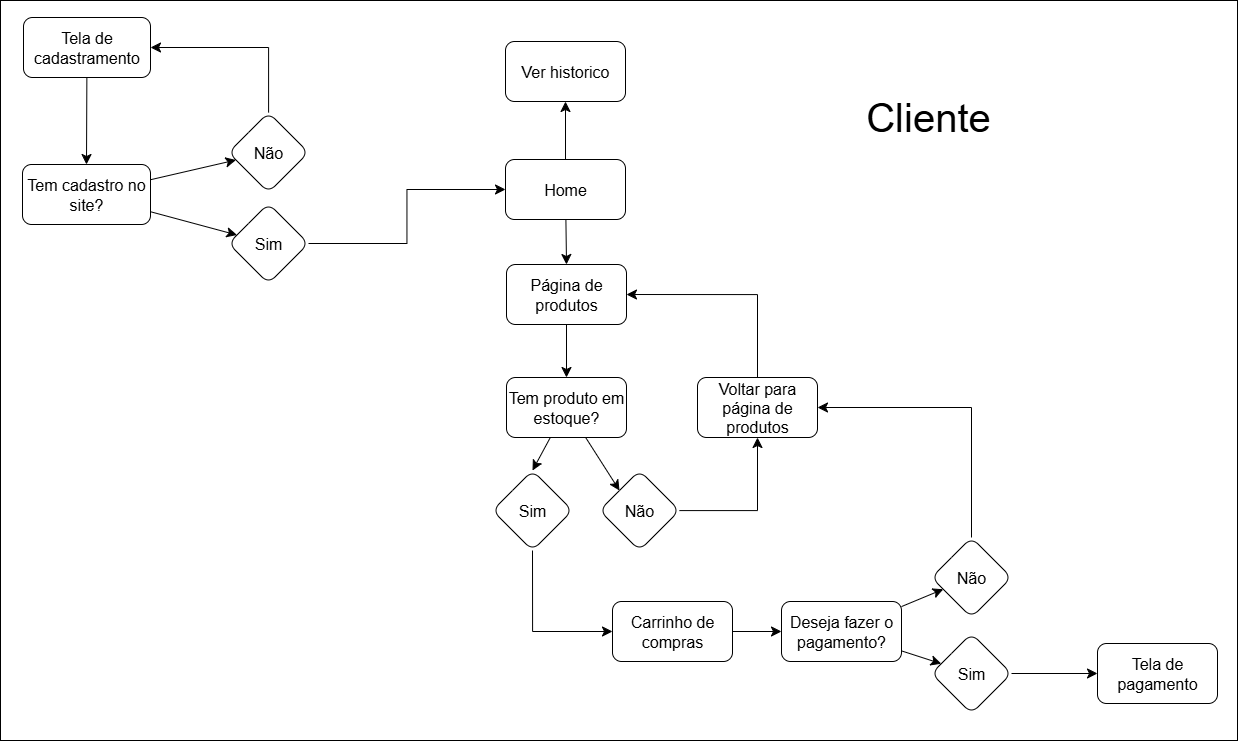

The diagram above was exported from draw.io. Its source (the exported page's mxGraphModel, read from the mxfile embedded in the PNG):
<mxGraphModel dx="3393" dy="1071" grid="0" gridSize="10" guides="1" tooltips="1" connect="1" arrows="1" fold="1" page="0" pageScale="1" pageWidth="850" pageHeight="1100" math="0" shadow="0">
  <root>
    <mxCell id="0" />
    <mxCell id="1" parent="0" />
    <mxCell id="2" value="" style="rounded=0;whiteSpace=wrap;html=1;fontSize=16;" vertex="1" parent="1">
      <mxGeometry x="-782" y="498" width="1237" height="740" as="geometry" />
    </mxCell>
    <mxCell id="3" style="edgeStyle=none;curved=1;rounded=0;orthogonalLoop=1;jettySize=auto;html=1;entryX=0.5;entryY=0;entryDx=0;entryDy=0;fontSize=16;startSize=8;endSize=8;" edge="1" source="5" target="18" parent="1">
      <mxGeometry relative="1" as="geometry">
        <mxPoint x="-54" y="687" as="targetPoint" />
      </mxGeometry>
    </mxCell>
    <mxCell id="4" value="" style="edgeStyle=none;curved=1;rounded=0;orthogonalLoop=1;jettySize=auto;html=1;fontSize=16;startSize=8;endSize=8;" edge="1" source="5" target="12" parent="1">
      <mxGeometry relative="1" as="geometry" />
    </mxCell>
    <mxCell id="5" value="Home" style="rounded=1;whiteSpace=wrap;html=1;fontSize=16;" vertex="1" parent="1">
      <mxGeometry x="-277" y="657" width="120" height="60" as="geometry" />
    </mxCell>
    <mxCell id="6" value="" style="edgeStyle=none;curved=1;rounded=0;orthogonalLoop=1;jettySize=auto;html=1;fontSize=16;startSize=8;endSize=8;" edge="1" source="8" target="14" parent="1">
      <mxGeometry relative="1" as="geometry" />
    </mxCell>
    <mxCell id="7" value="" style="edgeStyle=none;curved=1;rounded=0;orthogonalLoop=1;jettySize=auto;html=1;fontSize=16;startSize=8;endSize=8;" edge="1" source="8" target="16" parent="1">
      <mxGeometry relative="1" as="geometry" />
    </mxCell>
    <mxCell id="8" value="Tem cadastro no site?" style="rounded=1;whiteSpace=wrap;html=1;fontSize=16;" vertex="1" parent="1">
      <mxGeometry x="-760" y="662" width="128" height="60" as="geometry" />
    </mxCell>
    <mxCell id="9" style="edgeStyle=none;curved=1;rounded=0;orthogonalLoop=1;jettySize=auto;html=1;entryX=0.5;entryY=0;entryDx=0;entryDy=0;fontSize=16;startSize=8;endSize=8;" edge="1" source="10" target="8" parent="1">
      <mxGeometry relative="1" as="geometry" />
    </mxCell>
    <mxCell id="10" value="Tela de cadastramento" style="whiteSpace=wrap;html=1;rounded=1;fontSize=16;" vertex="1" parent="1">
      <mxGeometry x="-759" y="515" width="127" height="60" as="geometry" />
    </mxCell>
    <mxCell id="11" value="Cliente" style="text;html=1;align=center;verticalAlign=middle;whiteSpace=wrap;rounded=0;fontSize=40;fontStyle=0" vertex="1" parent="1">
      <mxGeometry x="-103" y="599" width="498" height="30" as="geometry" />
    </mxCell>
    <mxCell id="12" value="Ver historico" style="whiteSpace=wrap;html=1;rounded=1;fontSize=16;" vertex="1" parent="1">
      <mxGeometry x="-277" y="539" width="120" height="60" as="geometry" />
    </mxCell>
    <mxCell id="13" style="edgeStyle=orthogonalEdgeStyle;rounded=0;orthogonalLoop=1;jettySize=auto;html=1;entryX=1;entryY=0.5;entryDx=0;entryDy=0;fontSize=16;startSize=8;endSize=8;" edge="1" source="14" target="10" parent="1">
      <mxGeometry relative="1" as="geometry">
        <Array as="points">
          <mxPoint x="-514" y="545" />
        </Array>
      </mxGeometry>
    </mxCell>
    <mxCell id="14" value="Não" style="rhombus;whiteSpace=wrap;html=1;rounded=1;fontSize=16;" vertex="1" parent="1">
      <mxGeometry x="-554" y="610" width="80" height="80" as="geometry" />
    </mxCell>
    <mxCell id="15" style="edgeStyle=orthogonalEdgeStyle;rounded=0;orthogonalLoop=1;jettySize=auto;html=1;entryX=0;entryY=0.5;entryDx=0;entryDy=0;fontSize=16;startSize=8;endSize=8;" edge="1" source="16" target="5" parent="1">
      <mxGeometry relative="1" as="geometry" />
    </mxCell>
    <mxCell id="16" value="Sim" style="rhombus;whiteSpace=wrap;html=1;rounded=1;fontSize=16;" vertex="1" parent="1">
      <mxGeometry x="-554" y="701" width="80" height="80" as="geometry" />
    </mxCell>
    <mxCell id="17" style="edgeStyle=none;curved=1;rounded=0;orthogonalLoop=1;jettySize=auto;html=1;fontSize=16;startSize=8;endSize=8;" edge="1" source="18" target="21" parent="1">
      <mxGeometry relative="1" as="geometry" />
    </mxCell>
    <mxCell id="18" value="Página de produtos" style="rounded=1;whiteSpace=wrap;html=1;fontSize=16;" vertex="1" parent="1">
      <mxGeometry x="-276" y="762" width="120" height="60" as="geometry" />
    </mxCell>
    <mxCell id="19" value="" style="edgeStyle=none;curved=1;rounded=0;orthogonalLoop=1;jettySize=auto;html=1;fontSize=16;startSize=8;endSize=8;entryX=0;entryY=0;entryDx=0;entryDy=0;" edge="1" source="21" target="27" parent="1">
      <mxGeometry relative="1" as="geometry" />
    </mxCell>
    <mxCell id="20" style="edgeStyle=none;curved=1;rounded=0;orthogonalLoop=1;jettySize=auto;html=1;entryX=0.5;entryY=0;entryDx=0;entryDy=0;fontSize=16;startSize=8;endSize=8;" edge="1" source="21" target="30" parent="1">
      <mxGeometry relative="1" as="geometry" />
    </mxCell>
    <mxCell id="21" value="Tem produto em estoque?" style="rounded=1;whiteSpace=wrap;html=1;fontSize=16;" vertex="1" parent="1">
      <mxGeometry x="-276" y="875" width="120" height="60" as="geometry" />
    </mxCell>
    <mxCell id="22" value="" style="edgeStyle=none;curved=1;rounded=0;orthogonalLoop=1;jettySize=auto;html=1;fontSize=16;startSize=8;endSize=8;" edge="1" source="23" target="33" parent="1">
      <mxGeometry relative="1" as="geometry" />
    </mxCell>
    <mxCell id="23" value="Carrinho de compras" style="rounded=1;whiteSpace=wrap;html=1;fontSize=16;" vertex="1" parent="1">
      <mxGeometry x="-170" y="1099" width="120" height="60" as="geometry" />
    </mxCell>
    <mxCell id="24" style="edgeStyle=orthogonalEdgeStyle;rounded=0;orthogonalLoop=1;jettySize=auto;html=1;entryX=1;entryY=0.5;entryDx=0;entryDy=0;fontSize=16;startSize=8;endSize=8;" edge="1" source="25" target="18" parent="1">
      <mxGeometry relative="1" as="geometry">
        <Array as="points">
          <mxPoint x="-25" y="792" />
        </Array>
      </mxGeometry>
    </mxCell>
    <mxCell id="25" value="Voltar para página de produtos" style="rounded=1;whiteSpace=wrap;html=1;fontSize=16;" vertex="1" parent="1">
      <mxGeometry x="-85" y="875" width="120" height="60" as="geometry" />
    </mxCell>
    <mxCell id="26" value="Tela de pagamento" style="rounded=1;whiteSpace=wrap;html=1;fontSize=16;" vertex="1" parent="1">
      <mxGeometry x="315" y="1141" width="120" height="60" as="geometry" />
    </mxCell>
    <mxCell id="27" value="Não" style="rhombus;whiteSpace=wrap;html=1;rounded=1;fontSize=16;" vertex="1" parent="1">
      <mxGeometry x="-183" y="968" width="80" height="80" as="geometry" />
    </mxCell>
    <mxCell id="28" style="edgeStyle=orthogonalEdgeStyle;rounded=0;orthogonalLoop=1;jettySize=auto;html=1;entryX=0.5;entryY=1;entryDx=0;entryDy=0;fontSize=16;startSize=8;endSize=8;" edge="1" source="27" target="25" parent="1">
      <mxGeometry relative="1" as="geometry" />
    </mxCell>
    <mxCell id="29" style="edgeStyle=orthogonalEdgeStyle;rounded=0;orthogonalLoop=1;jettySize=auto;html=1;entryX=0;entryY=0.5;entryDx=0;entryDy=0;fontSize=16;startSize=8;endSize=8;exitX=0.5;exitY=1;exitDx=0;exitDy=0;" edge="1" source="30" target="23" parent="1">
      <mxGeometry relative="1" as="geometry" />
    </mxCell>
    <mxCell id="30" value="Sim" style="rhombus;whiteSpace=wrap;html=1;rounded=1;fontSize=16;" vertex="1" parent="1">
      <mxGeometry x="-290" y="968" width="80" height="80" as="geometry" />
    </mxCell>
    <mxCell id="31" value="" style="edgeStyle=none;curved=1;rounded=0;orthogonalLoop=1;jettySize=auto;html=1;fontSize=16;startSize=8;endSize=8;" edge="1" source="33" target="35" parent="1">
      <mxGeometry relative="1" as="geometry" />
    </mxCell>
    <mxCell id="32" style="edgeStyle=none;curved=1;rounded=0;orthogonalLoop=1;jettySize=auto;html=1;fontSize=16;startSize=8;endSize=8;" edge="1" source="33" target="37" parent="1">
      <mxGeometry relative="1" as="geometry" />
    </mxCell>
    <mxCell id="33" value="Deseja fazer o pagamento?" style="whiteSpace=wrap;html=1;rounded=1;fontSize=16;" vertex="1" parent="1">
      <mxGeometry x="-1" y="1099" width="120" height="60" as="geometry" />
    </mxCell>
    <mxCell id="34" style="edgeStyle=orthogonalEdgeStyle;rounded=0;orthogonalLoop=1;jettySize=auto;html=1;entryX=1;entryY=0.5;entryDx=0;entryDy=0;fontSize=16;startSize=8;endSize=8;" edge="1" source="35" target="25" parent="1">
      <mxGeometry relative="1" as="geometry">
        <Array as="points">
          <mxPoint x="189" y="905" />
        </Array>
      </mxGeometry>
    </mxCell>
    <mxCell id="35" value="Não" style="rhombus;whiteSpace=wrap;html=1;rounded=1;fontSize=16;" vertex="1" parent="1">
      <mxGeometry x="149" y="1035" width="80" height="80" as="geometry" />
    </mxCell>
    <mxCell id="36" style="edgeStyle=none;curved=1;rounded=0;orthogonalLoop=1;jettySize=auto;html=1;entryX=0;entryY=0.5;entryDx=0;entryDy=0;fontSize=16;startSize=8;endSize=8;" edge="1" source="37" target="26" parent="1">
      <mxGeometry relative="1" as="geometry" />
    </mxCell>
    <mxCell id="37" value="Sim" style="rhombus;whiteSpace=wrap;html=1;rounded=1;fontSize=16;" vertex="1" parent="1">
      <mxGeometry x="149" y="1131" width="80" height="80" as="geometry" />
    </mxCell>
  </root>
</mxGraphModel>